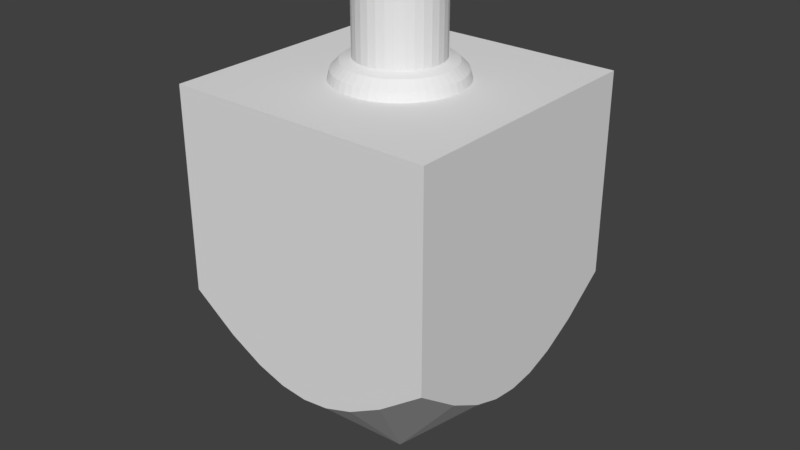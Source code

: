 # Source: Dreidel.blend  (saved by Blender 2.79.0; exported with 4.5.12 LTS)
import bpy
from mathutils import Matrix  # noqa: F401  (used for matrix-valued properties, if any)

bpy.ops.wm.read_factory_settings(use_empty=True)
scene = bpy.context.scene
scene.name = 'Scene'

# ---- collections
col_collection_1 = bpy.data.collections.new('Collection 1'); scene.collection.children.link(col_collection_1)

# ---- world
world_world = bpy.data.worlds.new('World'); scene.world = world_world
world_world.color = (0.05088, 0.05088, 0.05088)
world_world.use_sun_shadow = False
world_world.sun_shadow_jitter_overblur = 0.0
world_world.cycles.sampling_method = 'MANUAL'

# ---- meshes
me_cube = bpy.data.meshes.new('Cube')
me_cube.from_pydata([(0.4575, 0.0, 0.8218), (0.396, 0.0, 0.8643), (0.4535, 0.05971, 0.8218), (0.3926, 0.05168, 0.8643), (0.4419, 0.1184, 0.8218), (0.3825, 0.1025, 0.8643), (0.4226, 0.1751, 0.8218), (0.3658, 0.1515, 0.8643), (0.3962, 0.2287, 0.8218), (0.3429, 0.198, 0.8643), (0.3629, 0.2785, 0.8218), (0.3141, 0.241, 0.8643), (0.3235, 0.3235, 0.8218), (0.28, 0.28, 0.8643), (0.2785, 0.3629, 0.8218), (0.241, 0.3141, 0.8643), (0.2287, 0.3962, 0.8218), (0.198, 0.3429, 0.8643), (0.1751, 0.4226, 0.8218), (0.1515, 0.3658, 0.8643), (0.1184, 0.4419, 0.8218), (0.1025, 0.3825, 0.8643), (0.05971, 0.4535, 0.8218), (0.05168, 0.3926, 0.8643), (3.454e-08, 0.4575, 0.8218), (2.989e-08, 0.396, 0.8643), (-0.05971, 0.4535, 0.8218), (-0.05168, 0.3926, 0.8643), (-0.1184, 0.4419, 0.8218), (-0.1025, 0.3825, 0.8643), (-0.1751, 0.4226, 0.8218), (-0.1515, 0.3658, 0.8643), (-0.2287, 0.3962, 0.8218), (-0.198, 0.3429, 0.8643), (-0.2785, 0.3629, 0.8218), (-0.241, 0.3141, 0.8643), (-0.3235, 0.3235, 0.8218), (-0.28, 0.28, 0.8643), (-0.3629, 0.2785, 0.8218), (-0.3141, 0.241, 0.8643), (-0.3962, 0.2287, 0.8218), (-0.3429, 0.198, 0.8643), (-0.4226, 0.1751, 0.8218), (-0.3658, 0.1515, 0.8643), (-0.4419, 0.1184, 0.8218), (-0.3825, 0.1025, 0.8643), (-0.4535, 0.05971, 0.8218), (-0.3926, 0.05168, 0.8643), (-0.4575, 3.999e-08, 0.8218), (-0.396, 3.462e-08, 0.8643), (-0.4535, -0.05971, 0.8218), (-0.3926, -0.05168, 0.8643), (-0.4419, -0.1184, 0.8218), (-0.3825, -0.1025, 0.8643), (-0.4226, -0.1751, 0.8218), (-0.3658, -0.1515, 0.8643), (-0.3962, -0.2287, 0.8218), (-0.3429, -0.198, 0.8643), (-0.3629, -0.2785, 0.8218), (-0.3141, -0.241, 0.8643), (-0.3235, -0.3235, 0.8218), (-0.28, -0.28, 0.8643), (-0.2785, -0.3629, 0.8218), (-0.241, -0.3141, 0.8643), (-0.2287, -0.3962, 0.8218), (-0.198, -0.3429, 0.8643), (-0.1751, -0.4226, 0.8218), (-0.1515, -0.3658, 0.8643), (-0.1184, -0.4419, 0.8218), (-0.1025, -0.3825, 0.8643), (-0.05971, -0.4535, 0.8218), (-0.05168, -0.3926, 0.8643), (3.454e-08, -0.4575, 0.8218), (2.989e-08, -0.396, 0.8643), (0.05971, -0.4535, 0.8218), (0.05168, -0.3926, 0.8643), (0.1184, -0.4419, 0.8218), (0.1025, -0.3825, 0.8643), (0.1751, -0.4226, 0.8218), (0.1515, -0.3658, 0.8643), (0.2287, -0.3962, 0.8218), (0.198, -0.3429, 0.8643), (0.2785, -0.3629, 0.8218), (0.241, -0.3141, 0.8643), (0.3235, -0.3235, 0.8218), (0.28, -0.28, 0.8643), (0.3629, -0.2785, 0.8218), (0.3141, -0.241, 0.8643), (0.3962, -0.2287, 0.8218), (0.3429, -0.198, 0.8643), (0.4226, -0.1751, 0.8218), (0.3658, -0.1515, 0.8643), (0.4419, -0.1184, 0.8218), (0.3825, -0.1025, 0.8643), (0.4535, -0.05971, 0.8218), (0.3926, -0.05168, 0.8643), (0.0, 0.3145, 1.346), (0.06136, 0.3085, 1.346), (0.1204, 0.2906, 1.346), (0.1747, 0.2615, 1.346), (0.2224, 0.2224, 1.346), (0.2615, 0.1747, 1.346), (0.2906, 0.1204, 1.346), (0.3085, 0.06136, 1.346), (0.3145, 2.375e-08, 1.346), (0.3085, -0.06136, 1.346), (0.2906, -0.1204, 1.346), (0.2615, -0.1747, 1.346), (0.2224, -0.2224, 1.346), (0.1747, -0.2615, 1.346), (0.1204, -0.2906, 1.346), (0.06136, -0.3085, 1.346), (-1.025e-07, -0.3145, 1.346), (-0.06136, -0.3085, 1.346), (-0.1204, -0.2906, 1.346), (-0.1747, -0.2615, 1.346), (-0.2224, -0.2224, 1.346), (-0.2615, -0.1747, 1.346), (-0.2906, -0.1204, 1.346), (-0.3085, -0.06136, 1.346), (-0.3145, 3.037e-07, 1.346), (-0.3085, 0.06136, 1.346), (-0.2906, 0.1204, 1.346), (-0.2615, 0.1747, 1.346), (-0.2224, 0.2224, 1.346), (-0.1747, 0.2615, 1.346), (-0.1204, 0.2906, 1.346), (-0.06136, 0.3085, 1.346), (0.0, 0.0, -1.281), (1.0, -0.4142, -0.5359), (1.0, -0.1989, -0.5861), (0.4142, -1.0, -0.5359), (0.6682, -1.0, -0.4397), (0.1989, -1.0, -0.5861), (-3.258e-07, -1.0, -0.6018), (1.0, -0.6682, -0.4397), (1.0, -1.0, -0.2706), (-1.0, -1.0, -0.2706), (-0.6682, -1.0, -0.4397), (-1.0, -0.6682, -0.4397), (-1.0, -0.4142, -0.5359), (-0.4142, -1.0, -0.5359), (-1.0, -0.1989, -0.5861), (1.0, 7.55e-08, -0.6018), (1.0, 0.1989, -0.5861), (-0.1989, -1.0, -0.5861), (-1.0, 9.656e-07, -0.6018), (1.0, -1.0, 0.777), (-1.0, -1.0, 0.777), (1.0, 0.4142, -0.5359), (1.0, 0.6682, -0.4397), (-1.0, 0.4142, -0.5359), (-1.0, 0.1989, -0.5861), (-1.0, 0.6682, -0.4397), (1.0, 1.0, -0.2706), (0.6682, 1.0, -0.4397), (-1.0, 1.0, -0.2706), (-0.6682, 1.0, -0.4397), (-1.0, 1.0, 0.777), (1.0, 1.0, 0.777), (0.4142, 1.0, -0.5359), (0.1989, 1.0, -0.5861), (-0.4142, 1.0, -0.5359), (-0.1989, 1.0, -0.5861), (0.0, 1.0, -0.6018), (0.3105, -0.04088, 0.8796), (0.3085, -0.06136, 0.8793), (0.3025, -0.08106, 0.8796), (0.4707, -0.06197, 0.777), (0.4586, -0.1229, 0.777), (0.2906, -0.1204, 0.8794), (0.4387, -0.1817, 0.777), (0.2712, -0.1566, 0.8796), (0.2615, -0.1747, 0.8793), (0.2485, -0.1907, 0.8796), (0.4112, -0.2374, 0.777), (0.3767, -0.289, 0.777), (0.289, -0.3767, 0.777), (0.3357, -0.3357, 0.777), (0.1907, -0.2485, 0.8796), (0.2224, -0.2224, 0.8794), (0.1566, -0.2712, 0.8796), (0.1204, -0.2906, 0.8794), (0.1747, -0.2615, 0.8793), (0.2374, -0.4112, 0.777), (0.1817, -0.4387, 0.777), (0.08106, -0.3025, 0.8796), (0.1229, -0.4586, 0.777), (0.06197, -0.4707, 0.777), (0.04088, -0.3105, 0.8796), (0.06136, -0.3085, 0.8793), (2.375e-08, -0.3145, 0.8794), (3.585e-08, -0.4748, 0.777), (-0.06197, -0.4707, 0.777), (-0.04088, -0.3105, 0.8796), (-0.08106, -0.3025, 0.8796), (-0.06136, -0.3085, 0.8793), (-0.1229, -0.4586, 0.777), (-0.1204, -0.2906, 0.8794), (-0.1817, -0.4387, 0.777), (-0.2224, -0.2224, 0.8794), (-0.1907, -0.2485, 0.8796), (-0.1566, -0.2712, 0.8796), (-0.1747, -0.2615, 0.8793), (-0.2374, -0.4112, 0.777), (-0.289, -0.3767, 0.777), (-0.3105, -0.04088, 0.8796), (-0.3025, -0.08106, 0.8796), (-0.3085, -0.06136, 0.8793), (-0.2906, -0.1204, 0.8794), (-0.4586, -0.1229, 0.777), (-0.4707, -0.06197, 0.777), (-0.4387, -0.1817, 0.777), (-0.2712, -0.1566, 0.8796), (-0.2615, -0.1747, 0.8793), (-0.2485, -0.1907, 0.8796), (-0.4112, -0.2374, 0.777), (-0.3767, -0.289, 0.777), (-0.3357, -0.3357, 0.777), (0.4707, 0.06197, 0.777), (0.4748, 0.0, 0.777), (0.4586, 0.1229, 0.777), (0.3145, 0.0, 0.8794), (0.3105, 0.04088, 0.8796), (0.3085, 0.06136, 0.8793), (0.2906, 0.1204, 0.8794), (0.3025, 0.08106, 0.8796), (-0.3025, 0.08106, 0.8796), (-0.3085, 0.06136, 0.8793), (-0.3145, 2.75e-08, 0.8794), (-0.3105, 0.04088, 0.8796), (-0.4586, 0.1229, 0.777), (-0.4707, 0.06197, 0.777), (-0.4748, 4.151e-08, 0.777), (-0.2906, 0.1204, 0.8794), (0.2712, 0.1566, 0.8796), (0.2615, 0.1747, 0.8793), (0.4388, 0.1813, 0.777), (0.4387, 0.1817, 0.777), (-0.2712, 0.1566, 0.8796), (-0.4388, 0.1813, 0.777), (-0.4387, 0.1817, 0.777), (0.4112, 0.2374, 0.777), (0.2485, 0.1907, 0.8796), (0.2224, 0.2224, 0.8794), (-0.2224, 0.2224, 0.8794), (-0.2485, 0.1907, 0.8796), (-0.2615, 0.1747, 0.8793), (-0.4112, 0.2374, 0.777), (0.3767, 0.289, 0.777), (0.1566, 0.2712, 0.8796), (0.1907, 0.2485, 0.8796), (0.3357, 0.3357, 0.777), (0.1747, 0.2615, 0.8793), (-0.1907, 0.2485, 0.8796), (-0.1747, 0.2615, 0.8793), (-0.3767, 0.289, 0.777), (-0.3357, 0.3357, 0.777), (0.289, 0.3767, 0.777), (0.2374, 0.4112, 0.777), (0.1204, 0.2906, 0.8794), (0.08106, 0.3025, 0.8796), (0.04088, 0.3105, 0.8796), (2.375e-08, 0.3145, 0.8794), (0.06136, 0.3085, 0.8793), (-0.08106, 0.3025, 0.8796), (-0.04088, 0.3105, 0.8796), (-0.06136, 0.3085, 0.8793), (-0.1204, 0.2906, 0.8794), (-0.1566, 0.2712, 0.8796), (-0.2374, 0.4112, 0.777), (-0.289, 0.3767, 0.777), (0.1817, 0.4387, 0.777), (0.1229, 0.4586, 0.777), (0.06197, 0.4707, 0.777), (3.585e-08, 0.4748, 0.777), (-0.06197, 0.4707, 0.777), (-0.1229, 0.4586, 0.777), (-0.1817, 0.4387, 0.777)], [], [(0, 2, 3, 1), (1, 3, 223, 222), (2, 4, 5, 3), (3, 5, 226, 224, 223), (4, 6, 7, 5), (5, 7, 225, 226), (6, 8, 9, 7), (7, 9, 235, 225), (8, 10, 11, 9), (9, 11, 243, 236, 235), (10, 12, 13, 11), (11, 13, 244, 243), (12, 14, 15, 13), (13, 15, 251, 244), (14, 16, 17, 15), (15, 17, 250, 253, 251), (16, 18, 19, 17), (17, 19, 260, 250), (18, 20, 21, 19), (19, 21, 261, 260), (20, 22, 23, 21), (21, 23, 262, 264, 261), (22, 24, 25, 23), (23, 25, 263, 262), (24, 26, 27, 25), (25, 27, 266, 263), (26, 28, 29, 27), (27, 29, 265, 267, 266), (28, 30, 31, 29), (29, 31, 268, 265), (30, 32, 33, 31), (31, 33, 269, 268), (32, 34, 35, 33), (33, 35, 254, 255, 269), (34, 36, 37, 35), (35, 37, 245, 254), (36, 38, 39, 37), (37, 39, 246, 245), (38, 40, 41, 39), (39, 41, 239, 247, 246), (40, 42, 43, 41), (41, 43, 234, 239), (42, 44, 45, 43), (43, 45, 227, 234), (44, 46, 47, 45), (45, 47, 230, 228, 227), (46, 48, 49, 47), (47, 49, 229, 230), (48, 50, 51, 49), (49, 51, 206, 229), (50, 52, 53, 51), (51, 53, 207, 208, 206), (52, 54, 55, 53), (53, 55, 209, 207), (54, 56, 57, 55), (55, 57, 213, 209), (56, 58, 59, 57), (57, 59, 215, 214, 213), (58, 60, 61, 59), (59, 61, 200, 215), (60, 62, 63, 61), (61, 63, 201, 200), (62, 64, 65, 63), (63, 65, 202, 203, 201), (64, 66, 67, 65), (65, 67, 198, 202), (66, 68, 69, 67), (67, 69, 195, 198), (68, 70, 71, 69), (69, 71, 194, 196, 195), (70, 72, 73, 71), (71, 73, 191, 194), (72, 74, 75, 73), (73, 75, 189, 191), (74, 76, 77, 75), (75, 77, 186, 190, 189), (76, 78, 79, 77), (77, 79, 182, 186), (78, 80, 81, 79), (79, 81, 181, 182), (80, 82, 83, 81), (81, 83, 179, 183, 181), (82, 84, 85, 83), (83, 85, 180, 179), (84, 86, 87, 85), (85, 87, 174, 180), (86, 88, 89, 87), (87, 89, 172, 173, 174), (88, 90, 91, 89), (89, 91, 170, 172), (90, 92, 93, 91), (91, 93, 167, 170), (92, 94, 95, 93), (93, 95, 165, 166, 167), (94, 0, 1, 95), (95, 1, 222, 165), (97, 96, 127, 126, 125, 124, 123, 122, 121, 120, 119, 118, 117, 116, 115, 114, 113, 112, 111, 110, 109, 108, 107, 106, 105, 104, 103, 102, 101, 100, 99, 98), (143, 130, 128), (154, 155, 160, 161, 164, 163, 162, 157, 156, 158, 159), (156, 153, 151, 152, 146, 142, 140, 139, 137, 148, 158), (135, 136, 128), (129, 135, 128), (146, 152, 128), (149, 144, 128), (144, 143, 128), (154, 150, 128), (147, 159, 237, 221, 219, 220, 168, 169, 171, 175, 176, 178, 177, 184, 185, 187, 188, 192, 193, 197, 199, 204, 205, 218, 217, 216, 212, 210, 211, 233, 232, 231, 240, 158, 148), (134, 145, 128), (151, 153, 128), (133, 134, 128), (163, 164, 128), (155, 154, 128), (141, 138, 128), (160, 155, 128), (136, 132, 128), (156, 157, 128), (162, 163, 128), (152, 151, 128), (136, 135, 129, 130, 143, 144, 149, 150, 154, 159, 147), (132, 131, 128), (138, 137, 128), (139, 140, 128), (164, 161, 128), (150, 149, 128), (142, 146, 128), (130, 129, 128), (145, 141, 128), (157, 162, 128), (161, 160, 128), (131, 133, 128), (140, 142, 128), (153, 156, 128), (137, 139, 128), (137, 138, 141, 145, 134, 133, 131, 132, 136, 147, 148), (158, 240, 241, 248, 256, 257, 271, 270, 278, 277, 276, 275, 274, 273, 272, 259, 258, 252, 249, 242, 238, 237, 159), (205, 204, 64, 62), (247, 239, 234, 122, 123), (177, 178, 84, 82), (277, 278, 30, 28), (204, 199, 66, 64), (244, 251, 253, 99, 100), (183, 179, 180, 108, 109), (221, 237, 238, 6, 4), (211, 210, 52, 50), (182, 181, 183, 109, 110), (258, 259, 16, 14), (253, 250, 260, 98, 99), (197, 193, 70, 68), (198, 195, 196, 113, 114), (256, 248, 40, 38), (263, 266, 267, 127, 96), (248, 241, 42, 40), (203, 202, 198, 114, 115), (231, 232, 46, 44), (199, 197, 68, 66), (249, 252, 12, 10), (260, 261, 264, 97, 98), (268, 269, 255, 125, 126), (210, 212, 54, 52), (171, 169, 92, 90), (233, 211, 50, 48), (192, 188, 74, 72), (245, 246, 247, 123, 124), (169, 168, 94, 92), (190, 186, 182, 110, 111), (238, 242, 8, 6), (187, 185, 78, 76), (208, 207, 209, 118, 119), (270, 271, 34, 32), (241, 240, 231, 44, 42), (267, 265, 268, 126, 127), (188, 187, 76, 74), (184, 177, 82, 80), (275, 276, 26, 24), (200, 201, 203, 115, 116), (216, 217, 58, 56), (252, 258, 14, 12), (175, 171, 90, 88), (228, 230, 229, 120, 121), (225, 235, 236, 101, 102), (185, 184, 80, 78), (180, 174, 173, 107, 108), (259, 272, 18, 16), (229, 206, 208, 119, 120), (217, 218, 60, 58), (176, 175, 88, 86), (236, 243, 244, 100, 101), (274, 275, 24, 22), (255, 254, 245, 124, 125), (212, 216, 56, 54), (242, 249, 10, 8), (173, 172, 170, 106, 107), (273, 274, 22, 20), (271, 257, 36, 34), (166, 165, 222, 104, 105), (234, 227, 228, 121, 122), (178, 176, 86, 84), (272, 273, 20, 18), (168, 220, 0, 94), (276, 277, 28, 26), (170, 167, 166, 105, 106), (257, 256, 38, 36), (264, 262, 263, 96, 97), (232, 233, 48, 46), (220, 219, 2, 0), (219, 221, 4, 2), (196, 194, 191, 112, 113), (193, 192, 72, 70), (209, 213, 214, 117, 118), (278, 270, 32, 30), (214, 215, 200, 116, 117), (222, 223, 224, 103, 104), (191, 189, 190, 111, 112), (218, 205, 62, 60), (224, 226, 225, 102, 103)])
me_cube.use_remesh_preserve_volume = False
me_cube.use_remesh_preserve_attributes = False
me_cube.use_mirror_vertex_groups = False
me_cube.update()

# ---- objects
ob_cube = bpy.data.objects.new('Cube', me_cube)

# ---- transforms, parenting, visibility, modifiers, constraints
ob_cube.location = (0.0, 0.0, 0.0)
ob_cube.scale = (0.4167, 0.4167, 0.6028)
ob_cube.lineart.crease_threshold = 0.0

# ---- collection membership
col_collection_1.objects.link(ob_cube)

# ---- scene / render settings (as saved in the file)
scene.frame_start = 1; scene.frame_end = 250; scene.frame_set(1)
scene.render.engine = 'BLENDER_EEVEE_NEXT'
scene.render.resolution_percentage = 50
scene.render.dither_intensity = 0.0
scene.cycles.use_denoising = False
scene.cycles.samples = 128
scene.cycles.sampling_pattern = 'TABULATED_SOBOL'
scene.cycles.use_adaptive_sampling = False
scene.cycles.use_light_tree = False
scene.cycles.blur_glossy = 0.0
scene.cycles.sample_clamp_indirect = 0.0
scene.view_settings.view_transform = 'Standard'
bpy.context.view_layer.update()

# ---- added for rendering (the .blend has no active camera and no usable light): camera, sun
cam_auto = bpy.data.cameras.new('AutoCamera')
cam_auto.lens = 50.0
cam_auto.sensor_width = 36.0
cam_auto.clip_end = 1000.0
ob_auto_camera = bpy.data.objects.new('AutoCamera', cam_auto)
scene.collection.objects.link(ob_auto_camera)
ob_auto_camera.location = (1.82634, -2.1916, 1.48068)
ob_auto_camera.rotation_euler = (1.09748, -7.21219e-08, 0.694738)
scene.camera = ob_auto_camera
light_auto_sun = bpy.data.lights.new('AutoSun', 'SUN')
light_auto_sun.energy = 3.0
light_auto_sun.angle = 0.0523599
ob_auto_sun = bpy.data.objects.new('AutoSun', light_auto_sun)
scene.collection.objects.link(ob_auto_sun)
ob_auto_sun.rotation_euler = (0.872665, 0.174533, 0.523599)
bpy.context.view_layer.update()
